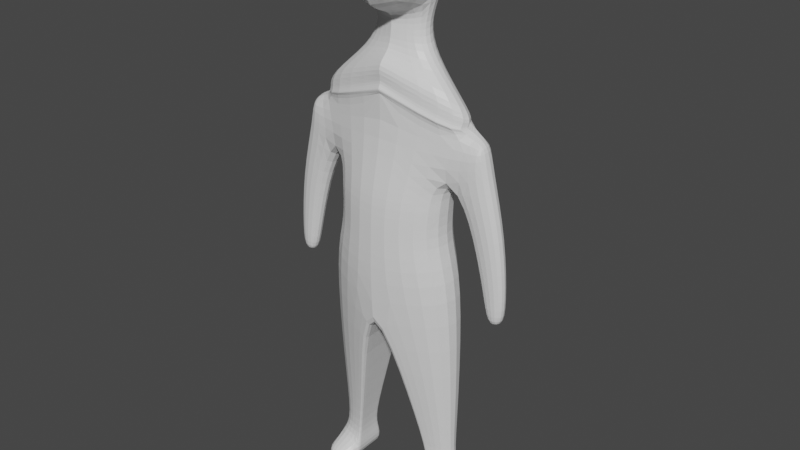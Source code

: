# Source: basic_character.blend  (saved by Blender 2.93.21; exported with 4.5.12 LTS)
import bpy
from mathutils import Matrix  # noqa: F401  (used for matrix-valued properties, if any)

bpy.ops.wm.read_factory_settings(use_empty=True)
scene = bpy.context.scene
scene.name = 'Scene'

# ---- collections
col_collection = bpy.data.collections.new('Collection'); scene.collection.children.link(col_collection)

# ---- materials (node trees are filled in below, after node groups)
mat_material = bpy.data.materials.new('Material')
mat_material.alpha_threshold = 0.0
mat_material.use_transparent_shadow = False
mat_material.line_color = (0.0, 0.0, 0.0, 1.0)

# ---- material node trees
mat_material.use_nodes = True; mat_material.node_tree.nodes.clear()
_N = mat_material.node_tree.nodes; _L = mat_material.node_tree.links
n0 = _N.new('ShaderNodeOutputMaterial'); n0.name = 'Material Output'; n0.location = (300, 300)
n1 = _N.new('ShaderNodeBsdfPrincipled'); n1.name = 'Principled BSDF'; n1.location = (10, 300)
n1.distribution = 'GGX'
n1.subsurface_method = 'BURLEY'
n1.inputs[2].default_value = 0.4
n1.inputs[3].default_value = 1.45
n1.inputs[27].default_value = (0.0, 0.0, 0.0, 1.0)
n1.inputs[28].default_value = 1.0
_L.new(n1.outputs[0], n0.inputs[0])
n0.is_active_output = True

# ---- world
world_world = bpy.data.worlds.new('World'); scene.world = world_world
world_world.use_nodes = True; world_world.node_tree.nodes.clear()
_N = world_world.node_tree.nodes; _L = world_world.node_tree.links
n0 = _N.new('ShaderNodeOutputWorld'); n0.name = 'World Output'; n0.location = (300, 300)
n1 = _N.new('ShaderNodeBackground'); n1.name = 'Background'; n1.location = (10, 300)
n1.inputs[0].default_value = (0.05088, 0.05088, 0.05088, 1.0)
_L.new(n1.outputs[0], n0.inputs[0])
n0.is_active_output = True
world_world.color = (0.05088, 0.05088, 0.05088)
world_world.use_sun_shadow = False
world_world.sun_shadow_jitter_overblur = 0.0

# ---- meshes
me_cube = bpy.data.meshes.new('Cube')
me_cube.from_pydata([(1.136, 0.1817, 2.282), (0.8599, 0.3723, 1.142), (1.228, -0.1161, 2.116), (0.8599, -0.3723, 1.142), (0.0, 0.5461, 2.686), (0.0, 0.4394, 1.135), (0.0, -0.3553, 2.525), (0.0, -0.6194, 1.113), (0.4251, -0.2733, -1.88), (0.4271, 0.352, -1.865), (1.018, 0.2471, -1.872), (1.017, -0.1713, -1.882), (1.044, 0.3709, 0.07422), (1.045, -0.3735, 0.05669), (0.0, 0.4405, -0.0628), (0.0, -0.6722, -0.089), (0.6183, 0.3131, -3.173), (0.6167, -0.1772, -3.184), (0.0, 0.4405, -0.0628), (0.0, -0.618, -0.111), (0.4271, 0.352, -1.865), (0.4251, -0.2733, -1.88), (1.092, 0.2308, -3.178), (1.091, -0.09715, -3.186), (1.089, -0.4405, -3.314), (0.7211, -0.454, -3.312), (0.6183, 0.3131, -3.173), (0.6167, -0.1772, -3.184), (0.9008, 0.1911, 1.586), (0.0, -0.598, 1.399), (0.9008, -0.1911, 1.586), (0.0, 0.593, 1.446), (1.39, 0.1911, 2.11), (1.39, -0.1911, 2.11), (1.463, 0.1911, 1.804), (1.463, -0.1911, 1.804), (1.426, 0.1053, -0.0375), (1.426, -0.1053, -0.0375), (1.758, 0.1053, -0.02099), (1.758, -0.1053, -0.02099), (1.511, 0.1053, -0.3279), (1.511, -0.1053, -0.3279), (1.702, 0.1053, -0.3114), (1.702, -0.1053, -0.3114), (1.235, -0.1498, 0.8471), (1.699, -0.1498, 0.9053), (1.235, 0.1498, 0.8471), (1.699, 0.1498, 0.9053), (0.6156, 0.3206, -3.492), (0.614, -0.1697, -3.504), (1.089, 0.2383, -3.498), (1.088, -0.08967, -3.506), (1.089, 0.2383, -3.498), (1.088, -0.08967, -3.506), (0.6156, 0.3206, -3.492), (0.614, -0.1697, -3.504), (1.088, -0.4328, -3.514), (0.7199, -0.4462, -3.512), (0.9503, 0.1673, -2.938), (0.9497, -0.04365, -2.943), (0.6455, -0.09511, -2.942), (0.6465, 0.2202, -2.934), (0.6465, 0.2202, -2.934), (0.6455, -0.09511, -2.942), (1.135, -0.2748, 2.175), (0.0, -0.3968, 2.592), (1.136, 0.1817, 2.282), (0.0, 0.5471, 2.699), (1.14, -0.1982, 2.234), (0.0, -0.3202, 2.651), (1.136, 0.1817, 2.282), (0.0, 0.5471, 2.699), (1.21, -0.1587, 2.487), (0.0, -0.3979, 2.897), (1.136, 0.1817, 2.282), (0.0, 0.5471, 2.699), (0.4965, -0.0671, 2.976), (0.0, -0.1567, 3.037), (0.4965, 0.2135, 2.976), (0.0, 0.4819, 3.037), (0.4461, 0.02102, 3.609), (0.0, -0.1012, 3.507), (0.4907, 0.2927, 3.686), (0.0, 0.4819, 3.772), (0.0, -0.6458, 0.5119), (0.8116, 0.3716, 0.6081), (0.8118, -0.3729, 0.5993), (0.0, 0.44, 0.536), (0.5278, 0.0121, 3.95), (0.0, -0.1567, 4.035), (0.459, 0.5493, 3.971), (0.0, 0.7385, 4.056), (0.4557, -0.1047, 4.546), (0.0, -0.2421, 4.646), (0.3869, 0.4325, 4.567), (0.0, 0.6531, 4.667), (0.4039, -0.5639, 3.74), (0.0, -0.5782, 3.595), (0.4738, -0.5728, 3.997), (0.0, -0.6337, 4.039), (0.4485, -0.5876, 4.292), (0.0, -0.6337, 4.342), (0.0, -0.1362, 3.307), (0.0, 0.4819, 3.405), (0.3639, -0.02304, 3.292), (0.3862, 0.2531, 3.331)], [], [(4, 6, 65, 67), (30, 2, 6, 29), (60, 63, 27, 17), (86, 84, 15, 13), (2, 30, 35, 33), (31, 4, 0, 28), (87, 85, 12, 14), (85, 86, 13, 12), (19, 18, 20, 21), (15, 19, 21, 8), (14, 12, 10, 9), (12, 13, 11, 10), (58, 59, 23, 22), (59, 60, 17, 23), (61, 62, 16, 26), (13, 15, 8, 11), (18, 14, 9, 20), (16, 22, 50, 48), (27, 26, 54, 55), (17, 27, 55, 49), (23, 17, 25, 24), (62, 58, 22, 16), (63, 61, 26, 27), (5, 31, 28, 1), (1, 28, 30, 3), (3, 30, 29, 7), (34, 32, 33, 35), (28, 0, 32, 34), (45, 44, 37, 39), (0, 2, 33, 32), (36, 38, 42, 40), (44, 46, 36, 37), (46, 47, 38, 36), (47, 45, 39, 38), (41, 40, 42, 43), (38, 39, 43, 42), (39, 37, 41, 43), (37, 36, 40, 41), (34, 35, 45, 47), (28, 34, 47, 46), (30, 28, 46, 44), (35, 30, 44, 45), (54, 52, 53, 55), (50, 51, 53, 52), (48, 50, 52, 54), (51, 49, 55, 53), (22, 23, 51, 50), (26, 16, 48, 54), (24, 25, 57, 56), (17, 49, 57, 25), (49, 51, 56, 57), (51, 23, 24, 56), (21, 20, 61, 63), (9, 10, 58, 62), (20, 9, 62, 61), (11, 8, 60, 59), (10, 11, 59, 58), (8, 21, 63, 60), (67, 65, 69, 71), (2, 0, 66, 64), (0, 4, 67, 66), (6, 2, 64, 65), (70, 71, 75, 74), (65, 64, 68, 69), (66, 67, 71, 70), (64, 66, 70, 68), (75, 73, 77, 79), (68, 70, 74, 72), (71, 69, 73, 75), (69, 68, 72, 73), (103, 102, 81, 83), (73, 72, 76, 77), (74, 75, 79, 78), (72, 74, 78, 76), (82, 83, 91, 90), (102, 104, 80, 81), (105, 103, 83, 82), (104, 105, 82, 80), (1, 3, 86, 85), (5, 1, 85, 87), (3, 7, 84, 86), (90, 91, 95, 94), (80, 82, 90, 88), (83, 81, 89, 91), (92, 93, 101, 100), (94, 95, 93, 92), (88, 90, 94, 92), (91, 89, 93, 95), (88, 92, 100, 98), (97, 96, 98, 99), (99, 98, 100, 101), (80, 88, 98, 96), (93, 89, 99, 101), (81, 80, 96, 97), (89, 81, 97, 99), (76, 78, 105, 104), (78, 79, 103, 105), (77, 76, 104, 102), (79, 77, 102, 103)])
_uv = me_cube.uv_layers.new(name='UVMap')
_uv.uv.foreach_set('vector', [0.0, 0.0, 0.0, 0.0, 0.0, 0.0, 0.0, 0.0, 0.4195, 0.75, 0.625, 0.75, 0.6281, 0.9838, 0.4195, 1.0, 0.0, 0.0, 0.0, 0.0, 0.0, 0.0, 0.0, 0.0, 0.375, 0.75, 0.375, 1.0, 0.375, 1.0, 0.375, 0.75, 0.625, 0.75, 0.4195, 0.75, 0.4195, 0.75, 0.625, 0.75, 0.4195, 0.25, 0.625, 0.25, 0.625, 0.5, 0.4195, 0.5, 0.375, 0.25, 0.375, 0.5, 0.375, 0.5, 0.375, 0.25, 0.375, 0.5, 0.375, 0.75, 0.375, 0.75, 0.375, 0.5, 0.0, 0.0, 0.0, 0.0, 0.0, 0.0, 0.0, 0.0, 0.0, 0.0, 0.0, 0.0, 0.0, 0.0, 0.0, 0.0, 0.375, 0.25, 0.375, 0.5, 0.375, 0.5, 0.375, 0.25, 0.375, 0.5, 0.375, 0.75, 0.375, 0.75, 0.375, 0.5, 0.375, 0.5, 0.375, 0.75, 0.375, 0.75, 0.375, 0.5, 0.375, 0.75, 0.375, 1.0, 0.375, 1.0, 0.375, 0.75, 0.375, 0.2527, 0.375, 0.25, 0.375, 0.25, 0.375, 0.25, 0.375, 0.75, 0.375, 1.0, 0.375, 1.0, 0.375, 0.75, 0.0, 0.0, 0.0, 0.0, 0.0, 0.0, 0.0, 0.0, 0.375, 0.25, 0.375, 0.5, 0.375, 0.5, 0.375, 0.25, 0.0, 0.0, 0.0, 0.0, 0.0, 0.0, 0.0, 0.0, 0.0, 0.0, 0.0, 0.0, 0.0, 0.0, 0.0, 0.0, 0.375, 0.75, 0.375, 1.0, 0.375, 1.0, 0.375, 0.75, 0.375, 0.25, 0.375, 0.5, 0.375, 0.5, 0.375, 0.25, 0.0, 0.0, 0.0, 0.0, 0.0, 0.0, 0.0, 0.0, 0.375, 0.25, 0.4195, 0.25, 0.4195, 0.5, 0.375, 0.5, 0.375, 0.5, 0.4195, 0.5, 0.4195, 0.75, 0.375, 0.75, 0.375, 0.75, 0.4195, 0.75, 0.4195, 1.0, 0.375, 1.0, 0.4195, 0.5, 0.625, 0.5, 0.625, 0.75, 0.4195, 0.75, 0.4195, 0.5, 0.625, 0.5, 0.625, 0.5, 0.4195, 0.5, 0.4195, 0.75, 0.4195, 0.75, 0.4195, 0.75, 0.4195, 0.75, 0.625, 0.5, 0.625, 0.75, 0.625, 0.75, 0.625, 0.5, 0.4195, 0.5, 0.4195, 0.5, 0.4195, 0.5, 0.4195, 0.5, 0.4195, 0.75, 0.4195, 0.5, 0.4195, 0.5, 0.4195, 0.75, 0.4195, 0.5, 0.4195, 0.5, 0.4195, 0.5, 0.4195, 0.5, 0.4195, 0.5, 0.4195, 0.75, 0.4195, 0.75, 0.4195, 0.5, 0.4195, 0.75, 0.4195, 0.5, 0.4195, 0.5, 0.4195, 0.75, 0.4195, 0.5, 0.4195, 0.75, 0.4195, 0.75, 0.4195, 0.5, 0.4195, 0.75, 0.4195, 0.75, 0.4195, 0.75, 0.4195, 0.75, 0.4195, 0.75, 0.4195, 0.5, 0.4195, 0.5, 0.4195, 0.75, 0.4195, 0.5, 0.4195, 0.75, 0.4195, 0.75, 0.4195, 0.5, 0.4195, 0.5, 0.4195, 0.5, 0.4195, 0.5, 0.4195, 0.5, 0.4195, 0.75, 0.4195, 0.5, 0.4195, 0.5, 0.4195, 0.75, 0.4195, 0.75, 0.4195, 0.75, 0.4195, 0.75, 0.4195, 0.75, 0.125, 0.5, 0.375, 0.5, 0.375, 0.75, 0.125, 0.75, 0.375, 0.5, 0.375, 0.75, 0.375, 0.75, 0.375, 0.5, 0.375, 0.25, 0.375, 0.5, 0.375, 0.5, 0.375, 0.25, 0.375, 0.75, 0.375, 1.0, 0.375, 1.0, 0.375, 0.75, 0.375, 0.5, 0.375, 0.75, 0.375, 0.75, 0.375, 0.5, 0.0, 0.0, 0.0, 0.0, 0.0, 0.0, 0.0, 0.0, 0.375, 0.75, 0.375, 1.0, 0.375, 1.0, 0.375, 0.75, 0.0, 0.0, 0.0, 0.0, 0.0, 0.0, 0.0, 0.0, 0.375, 1.0, 0.375, 0.75, 0.375, 0.75, 0.375, 1.0, 0.375, 0.75, 0.375, 0.75, 0.375, 0.75, 0.375, 0.75, 0.0, 0.0, 0.0, 0.0, 0.0, 0.0, 0.0, 0.0, 0.375, 0.25, 0.375, 0.5, 0.375, 0.5, 0.375, 0.25, 0.375, 0.25, 0.375, 0.25, 0.375, 0.25, 0.375, 0.2527, 0.375, 0.75, 0.375, 1.0, 0.375, 1.0, 0.375, 0.75, 0.375, 0.5, 0.375, 0.75, 0.375, 0.75, 0.375, 0.5, 0.0, 0.0, 0.0, 0.0, 0.0, 0.0, 0.0, 0.0, 0.0, 0.0, 0.0, 0.0, 0.0, 0.0, 0.0, 0.0, 0.625, 0.75, 0.625, 0.5, 0.625, 0.5, 0.625, 0.75, 0.625, 0.5, 0.625, 0.25, 0.625, 0.25, 0.625, 0.5, 0.6281, 0.9838, 0.625, 0.75, 0.625, 0.75, 0.6281, 0.9838, 0.625, 0.5, 0.625, 0.25, 0.625, 0.25, 0.625, 0.5, 0.6281, 0.9838, 0.625, 0.75, 0.625, 0.75, 0.6281, 0.9838, 0.625, 0.5, 0.625, 0.25, 0.625, 0.25, 0.625, 0.5, 0.625, 0.75, 0.625, 0.5, 0.625, 0.5, 0.625, 0.75, 0.0, 0.0, 0.0, 0.0, 0.0, 0.0, 0.0, 0.0, 0.625, 0.75, 0.625, 0.5, 0.625, 0.5, 0.625, 0.75, 0.0, 0.0, 0.0, 0.0, 0.0, 0.0, 0.0, 0.0, 0.6281, 0.9838, 0.625, 0.75, 0.625, 0.75, 0.6281, 0.9838, 0.0, 0.0, 0.0, 0.0, 0.0, 0.0, 0.0, 0.0, 0.6281, 0.9838, 0.625, 0.75, 0.6944, 0.72, 0.6281, 0.9838, 0.625, 0.5, 0.625, 0.25, 0.625, 0.25, 0.6944, 0.5425, 0.625, 0.75, 0.625, 0.5, 0.6944, 0.5425, 0.6944, 0.72, 0.6944, 0.5425, 0.625, 0.25, 0.625, 0.25, 0.6944, 0.5425, 0.6281, 0.9838, 0.6802, 0.7764, 0.6944, 0.72, 0.6281, 0.9838, 0.682, 0.4905, 0.625, 0.25, 0.625, 0.25, 0.6944, 0.5425, 0.6802, 0.7764, 0.682, 0.4905, 0.6944, 0.5425, 0.6944, 0.72, 0.375, 0.5, 0.375, 0.75, 0.375, 0.75, 0.375, 0.5, 0.375, 0.25, 0.375, 0.5, 0.375, 0.5, 0.375, 0.25, 0.375, 0.75, 0.375, 1.0, 0.375, 1.0, 0.375, 0.75, 0.6944, 0.5425, 0.625, 0.25, 0.625, 0.25, 0.6944, 0.5425, 0.6944, 0.72, 0.6944, 0.5425, 0.6944, 0.5425, 0.6944, 0.72, 0.0, 0.0, 0.0, 0.0, 0.0, 0.0, 0.0, 0.0, 0.6944, 0.72, 0.875, 0.6953, 0.875, 0.6953, 0.6944, 0.72, 0.6944, 0.5425, 0.875, 0.5, 0.875, 0.6953, 0.6944, 0.72, 0.6944, 0.72, 0.6944, 0.5425, 0.6944, 0.5425, 0.6944, 0.72, 0.0, 0.0, 0.0, 0.0, 0.0, 0.0, 0.0, 0.0, 0.6944, 0.72, 0.6944, 0.72, 0.6944, 0.72, 0.6944, 0.72, 0.6281, 0.9838, 0.6944, 0.72, 0.6944, 0.72, 0.6281, 0.9838, 0.6281, 0.9838, 0.6944, 0.72, 0.6944, 0.72, 0.6281, 0.9838, 0.6944, 0.72, 0.6944, 0.72, 0.6944, 0.72, 0.6944, 0.72, 0.0, 0.0, 0.0, 0.0, 0.0, 0.0, 0.0, 0.0, 0.6281, 0.9838, 0.6944, 0.72, 0.6944, 0.72, 0.6281, 0.9838, 0.0, 0.0, 0.0, 0.0, 0.0, 0.0, 0.0, 0.0, 0.6944, 0.72, 0.6944, 0.5425, 0.682, 0.4905, 0.6802, 0.7764, 0.6944, 0.5425, 0.625, 0.25, 0.625, 0.25, 0.682, 0.4905, 0.6281, 0.9838, 0.6944, 0.72, 0.6802, 0.7764, 0.6281, 0.9838, 0.0, 0.0, 0.0, 0.0, 0.0, 0.0, 0.0, 0.0])
me_cube.materials.append(mat_material)
me_cube.use_remesh_preserve_volume = False
me_cube.use_remesh_preserve_attributes = False
me_cube.use_mirror_vertex_groups = False
me_cube.update()

# ---- objects
ob_cube = bpy.data.objects.new('Cube', me_cube)

# ---- transforms, parenting, visibility, modifiers, constraints
ob_cube.location = (0.03275, 1.281, 3.993)
ob_cube.lock_rotations_4d = False
ob_cube.empty_display_type = 'ARROWS'
ob_cube.lineart.crease_threshold = 0.0
_m = ob_cube.modifiers.new('Mirror', 'MIRROR')
_m.use_clip = True
_m = ob_cube.modifiers.new('Subdivision', 'SUBSURF')
_m.levels = 6

# ---- collection membership
col_collection.objects.link(ob_cube)

# ---- scene / render settings (as saved in the file)
scene.frame_start = 1; scene.frame_end = 250; scene.frame_set(1)
scene.render.engine = 'BLENDER_EEVEE_NEXT'
scene.cycles.use_denoising = False
scene.cycles.samples = 128
scene.cycles.sampling_pattern = 'TABULATED_SOBOL'
scene.cycles.use_adaptive_sampling = False
scene.cycles.use_light_tree = False
scene.view_settings.view_transform = 'Filmic'
bpy.context.view_layer.update()

# ---- added for rendering (the .blend has no active camera and no usable light): camera, sun
cam_auto = bpy.data.cameras.new('AutoCamera')
cam_auto.lens = 50.0
cam_auto.sensor_width = 36.0
cam_auto.clip_end = 1000.0
ob_auto_camera = bpy.data.objects.new('AutoCamera', cam_auto)
scene.collection.objects.link(ob_auto_camera)
ob_auto_camera.location = (8.37418, -8.69607, 11.2432)
ob_auto_camera.rotation_euler = (1.09748, -7.21219e-08, 0.694738)
scene.camera = ob_auto_camera
light_auto_sun = bpy.data.lights.new('AutoSun', 'SUN')
light_auto_sun.energy = 3.0
light_auto_sun.angle = 0.0523599
ob_auto_sun = bpy.data.objects.new('AutoSun', light_auto_sun)
scene.collection.objects.link(ob_auto_sun)
ob_auto_sun.rotation_euler = (0.872665, 0.174533, 0.523599)
bpy.context.view_layer.update()
